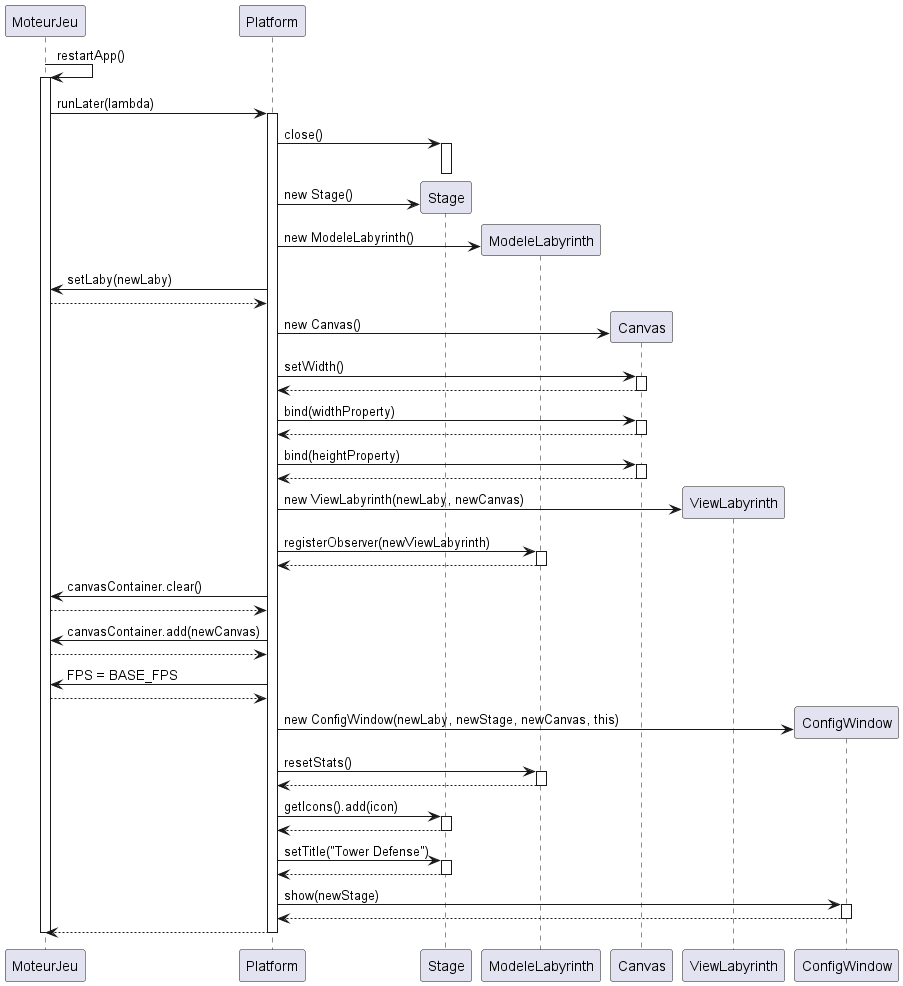

The diagram above was rendered by PlantUML. Its source (embedded in the PNG):
@startuml
participant "MoteurJeu" as MJ
participant "Platform" as P
participant "Stage" as S
participant "ModeleLabyrinth" as ML
participant "Canvas" as C
participant "ViewLabyrinth" as VL
participant "ConfigWindow" as CW

MJ -> MJ : restartApp()
activate MJ

MJ -> P : runLater(lambda)
activate P

' Fermeture de l'ancienne fenêtre
P -> S : close()
activate S
deactivate S

' Création des nouveaux composants
P -> S ** : new Stage()

P -> ML ** : new ModeleLabyrinth()
P -> MJ : setLaby(newLaby)
MJ --> P

P -> C ** : new Canvas()
P -> C : setWidth()
activate C
C --> P 
deactivate C
P -> C : bind(widthProperty)
activate C
C --> P 
deactivate C
P -> C : bind(heightProperty)
activate C
C --> P 
deactivate C
P -> VL ** : new ViewLabyrinth(newLaby, newCanvas)
P -> ML : registerObserver(newViewLabyrinth)
activate ML
ML --> P
deactivate ML
' Nettoyage et ajout du canvas
P -> MJ : canvasContainer.clear()
MJ --> P
P -> MJ : canvasContainer.add(newCanvas)
MJ --> P
' Réinitialisation
P -> MJ : FPS = BASE_FPS
MJ --> P
P -> CW ** : new ConfigWindow(newLaby, newStage, newCanvas, this)
P -> ML : resetStats()
activate ML
ML --> P
deactivate ML

' Configuration de la nouvelle fenêtre
P -> S : getIcons().add(icon)
activate S
S --> P 
deactivate S
P -> S : setTitle("Tower Defense")
activate S
S --> P
deactivate S
' Affichage de la configuration
P -> CW : show(newStage)
activate CW
CW --> P 
deactivate CW

P --> MJ
deactivate P
deactivate MJ
@enduml